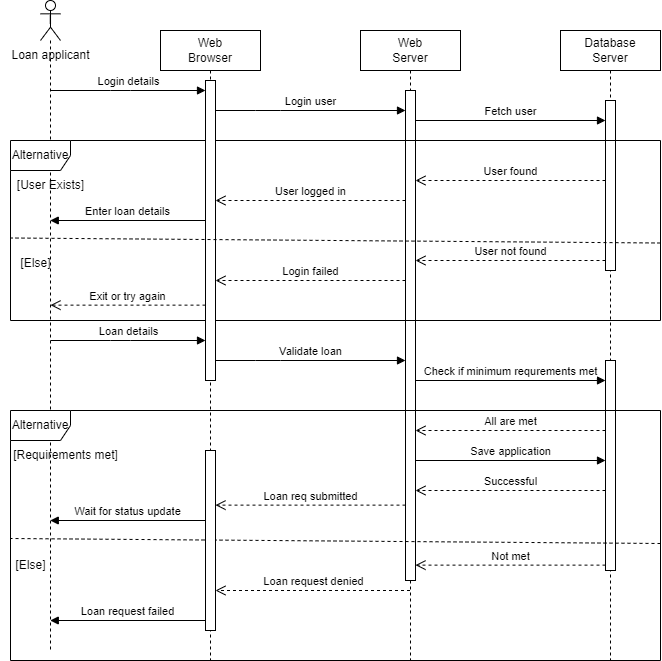

The diagram above was exported from draw.io. Its source (the exported page's mxGraphModel, read from the mxfile embedded in the PNG):
<mxGraphModel dx="1050" dy="557" grid="1" gridSize="10" guides="1" tooltips="1" connect="1" arrows="1" fold="1" page="1" pageScale="1" pageWidth="850" pageHeight="1100" math="0" shadow="0">
  <root>
    <mxCell id="0" />
    <mxCell id="1" parent="0" />
    <mxCell id="VLCRKHYYq3p2HpZZ45hr-1" value="l" style="shape=umlLifeline;perimeter=lifelinePerimeter;whiteSpace=wrap;html=1;container=1;dropTarget=0;collapsible=0;recursiveResize=0;outlineConnect=0;portConstraint=eastwest;newEdgeStyle={&quot;curved&quot;:0,&quot;rounded&quot;:0};participant=umlActor;" parent="1" vertex="1">
      <mxGeometry x="120" y="10" width="20" height="650" as="geometry" />
    </mxCell>
    <mxCell id="VLCRKHYYq3p2HpZZ45hr-6" value="Loan applicant" style="text;html=1;align=center;verticalAlign=middle;resizable=0;points=[];autosize=1;strokeColor=none;fillColor=none;" parent="1" vertex="1">
      <mxGeometry x="80" y="50" width="100" height="30" as="geometry" />
    </mxCell>
    <mxCell id="VLCRKHYYq3p2HpZZ45hr-2" value="Web&lt;br&gt;Browser" style="shape=umlLifeline;perimeter=lifelinePerimeter;whiteSpace=wrap;html=1;container=1;dropTarget=0;collapsible=0;recursiveResize=0;outlineConnect=0;portConstraint=eastwest;newEdgeStyle={&quot;curved&quot;:0,&quot;rounded&quot;:0};" parent="1" vertex="1">
      <mxGeometry x="240" y="40" width="100" height="630" as="geometry" />
    </mxCell>
    <mxCell id="VLCRKHYYq3p2HpZZ45hr-3" value="Web&lt;br&gt;Server&lt;br&gt;" style="shape=umlLifeline;perimeter=lifelinePerimeter;whiteSpace=wrap;html=1;container=1;dropTarget=0;collapsible=0;recursiveResize=0;outlineConnect=0;portConstraint=eastwest;newEdgeStyle={&quot;curved&quot;:0,&quot;rounded&quot;:0};" parent="1" vertex="1">
      <mxGeometry x="440" y="40" width="100" height="630" as="geometry" />
    </mxCell>
    <mxCell id="VLCRKHYYq3p2HpZZ45hr-9" value="" style="html=1;points=[[0,0,0,0,5],[0,1,0,0,-5],[1,0,0,0,5],[1,1,0,0,-5]];perimeter=orthogonalPerimeter;outlineConnect=0;targetShapes=umlLifeline;portConstraint=eastwest;newEdgeStyle={&quot;curved&quot;:0,&quot;rounded&quot;:0};" parent="VLCRKHYYq3p2HpZZ45hr-3" vertex="1">
      <mxGeometry x="45" y="60" width="10" height="490" as="geometry" />
    </mxCell>
    <mxCell id="VLCRKHYYq3p2HpZZ45hr-4" value="Database&lt;br&gt;Server" style="shape=umlLifeline;perimeter=lifelinePerimeter;whiteSpace=wrap;html=1;container=1;dropTarget=0;collapsible=0;recursiveResize=0;outlineConnect=0;portConstraint=eastwest;newEdgeStyle={&quot;curved&quot;:0,&quot;rounded&quot;:0};" parent="1" vertex="1">
      <mxGeometry x="640" y="40" width="100" height="630" as="geometry" />
    </mxCell>
    <mxCell id="VLCRKHYYq3p2HpZZ45hr-10" value="" style="html=1;points=[[0,0,0,0,5],[0,1,0,0,-5],[1,0,0,0,5],[1,1,0,0,-5]];perimeter=orthogonalPerimeter;outlineConnect=0;targetShapes=umlLifeline;portConstraint=eastwest;newEdgeStyle={&quot;curved&quot;:0,&quot;rounded&quot;:0};" parent="VLCRKHYYq3p2HpZZ45hr-4" vertex="1">
      <mxGeometry x="45" y="70" width="10" height="170" as="geometry" />
    </mxCell>
    <mxCell id="VLCRKHYYq3p2HpZZ45hr-29" value="" style="html=1;points=[[0,0,0,0,5],[0,1,0,0,-5],[1,0,0,0,5],[1,1,0,0,-5]];perimeter=orthogonalPerimeter;outlineConnect=0;targetShapes=umlLifeline;portConstraint=eastwest;newEdgeStyle={&quot;curved&quot;:0,&quot;rounded&quot;:0};" parent="VLCRKHYYq3p2HpZZ45hr-4" vertex="1">
      <mxGeometry x="45" y="330" width="10" height="210" as="geometry" />
    </mxCell>
    <mxCell id="VLCRKHYYq3p2HpZZ45hr-5" value="Alternative" style="shape=umlFrame;whiteSpace=wrap;html=1;pointerEvents=0;" parent="1" vertex="1">
      <mxGeometry x="90" y="150" width="650" height="180" as="geometry" />
    </mxCell>
    <mxCell id="VLCRKHYYq3p2HpZZ45hr-8" value="" style="html=1;points=[[0,0,0,0,5],[0,1,0,0,-5],[1,0,0,0,5],[1,1,0,0,-5]];perimeter=orthogonalPerimeter;outlineConnect=0;targetShapes=umlLifeline;portConstraint=eastwest;newEdgeStyle={&quot;curved&quot;:0,&quot;rounded&quot;:0};" parent="1" vertex="1">
      <mxGeometry x="285" y="90" width="10" height="300" as="geometry" />
    </mxCell>
    <mxCell id="VLCRKHYYq3p2HpZZ45hr-11" value="Login user" style="html=1;verticalAlign=bottom;endArrow=block;curved=0;rounded=0;" parent="1" target="VLCRKHYYq3p2HpZZ45hr-9" edge="1">
      <mxGeometry width="80" relative="1" as="geometry">
        <mxPoint x="295" y="120" as="sourcePoint" />
        <mxPoint x="480" y="120" as="targetPoint" />
        <Array as="points">
          <mxPoint x="335" y="120" />
          <mxPoint x="360" y="120" />
        </Array>
        <mxPoint as="offset" />
      </mxGeometry>
    </mxCell>
    <mxCell id="VLCRKHYYq3p2HpZZ45hr-7" value="Login details" style="html=1;verticalAlign=bottom;endArrow=block;curved=0;rounded=0;" parent="1" target="VLCRKHYYq3p2HpZZ45hr-8" edge="1">
      <mxGeometry x="0.0013" width="80" relative="1" as="geometry">
        <mxPoint x="130" y="100" as="sourcePoint" />
        <mxPoint x="280" y="100" as="targetPoint" />
        <Array as="points">
          <mxPoint x="190" y="100" />
          <mxPoint x="210" y="100" />
        </Array>
        <mxPoint as="offset" />
      </mxGeometry>
    </mxCell>
    <mxCell id="VLCRKHYYq3p2HpZZ45hr-12" value="Fetch user" style="html=1;verticalAlign=bottom;endArrow=block;curved=0;rounded=0;" parent="1" edge="1">
      <mxGeometry width="80" relative="1" as="geometry">
        <mxPoint x="495" y="130" as="sourcePoint" />
        <mxPoint x="685" y="130" as="targetPoint" />
        <mxPoint as="offset" />
      </mxGeometry>
    </mxCell>
    <mxCell id="VLCRKHYYq3p2HpZZ45hr-13" value="User found" style="html=1;verticalAlign=bottom;endArrow=open;dashed=1;endSize=8;curved=0;rounded=0;" parent="1" edge="1">
      <mxGeometry relative="1" as="geometry">
        <mxPoint x="685" y="190" as="sourcePoint" />
        <mxPoint x="495" y="190" as="targetPoint" />
        <Array as="points">
          <mxPoint x="550" y="190" />
          <mxPoint x="520" y="190" />
        </Array>
      </mxGeometry>
    </mxCell>
    <mxCell id="VLCRKHYYq3p2HpZZ45hr-15" value="User logged in" style="html=1;verticalAlign=bottom;endArrow=open;dashed=1;endSize=8;curved=0;rounded=0;" parent="1" edge="1">
      <mxGeometry relative="1" as="geometry">
        <mxPoint x="485" y="210" as="sourcePoint" />
        <mxPoint x="295" y="210" as="targetPoint" />
      </mxGeometry>
    </mxCell>
    <mxCell id="VLCRKHYYq3p2HpZZ45hr-18" value="" style="endArrow=none;dashed=1;html=1;rounded=0;entryX=0;entryY=0.483;entryDx=0;entryDy=0;entryPerimeter=0;exitX=1;exitY=0.508;exitDx=0;exitDy=0;exitPerimeter=0;" parent="1" edge="1">
      <mxGeometry width="50" height="50" relative="1" as="geometry">
        <mxPoint x="740" y="252.50000000000003" as="sourcePoint" />
        <mxPoint x="90" y="247.50000000000003" as="targetPoint" />
      </mxGeometry>
    </mxCell>
    <mxCell id="VLCRKHYYq3p2HpZZ45hr-19" value="[User Exists]" style="text;html=1;align=center;verticalAlign=middle;resizable=0;points=[];autosize=1;strokeColor=none;fillColor=none;" parent="1" vertex="1">
      <mxGeometry x="85" y="180" width="90" height="30" as="geometry" />
    </mxCell>
    <mxCell id="VLCRKHYYq3p2HpZZ45hr-20" value="[Else]" style="text;html=1;align=center;verticalAlign=middle;resizable=0;points=[];autosize=1;strokeColor=none;fillColor=none;" parent="1" vertex="1">
      <mxGeometry x="90" y="258" width="50" height="30" as="geometry" />
    </mxCell>
    <mxCell id="VLCRKHYYq3p2HpZZ45hr-21" value="User not found" style="html=1;verticalAlign=bottom;endArrow=open;dashed=1;endSize=8;curved=0;rounded=0;" parent="1" edge="1">
      <mxGeometry relative="1" as="geometry">
        <mxPoint x="685" y="270" as="sourcePoint" />
        <mxPoint x="495" y="270" as="targetPoint" />
      </mxGeometry>
    </mxCell>
    <mxCell id="VLCRKHYYq3p2HpZZ45hr-22" value="Login failed" style="html=1;verticalAlign=bottom;endArrow=open;dashed=1;endSize=8;curved=0;rounded=0;" parent="1" source="VLCRKHYYq3p2HpZZ45hr-9" target="VLCRKHYYq3p2HpZZ45hr-8" edge="1">
      <mxGeometry relative="1" as="geometry">
        <mxPoint x="460" y="300" as="sourcePoint" />
        <mxPoint x="400" y="300" as="targetPoint" />
        <Array as="points">
          <mxPoint x="430" y="290" />
        </Array>
      </mxGeometry>
    </mxCell>
    <mxCell id="VLCRKHYYq3p2HpZZ45hr-24" value="Exit or try again" style="html=1;verticalAlign=bottom;endArrow=open;dashed=1;endSize=8;curved=0;rounded=0;" parent="1" edge="1">
      <mxGeometry relative="1" as="geometry">
        <mxPoint x="285" y="314.64" as="sourcePoint" />
        <mxPoint x="130" y="314.64" as="targetPoint" />
      </mxGeometry>
    </mxCell>
    <mxCell id="VLCRKHYYq3p2HpZZ45hr-25" value="Loan details" style="html=1;verticalAlign=bottom;endArrow=block;curved=0;rounded=0;" parent="1" edge="1">
      <mxGeometry x="0.0013" width="80" relative="1" as="geometry">
        <mxPoint x="130" y="350" as="sourcePoint" />
        <mxPoint x="285" y="350" as="targetPoint" />
        <Array as="points">
          <mxPoint x="190" y="350" />
          <mxPoint x="210" y="350" />
        </Array>
        <mxPoint as="offset" />
      </mxGeometry>
    </mxCell>
    <mxCell id="VLCRKHYYq3p2HpZZ45hr-27" value="Validate loan" style="html=1;verticalAlign=bottom;endArrow=block;curved=0;rounded=0;" parent="1" edge="1">
      <mxGeometry width="80" relative="1" as="geometry">
        <mxPoint x="295" y="370" as="sourcePoint" />
        <mxPoint x="485" y="370" as="targetPoint" />
        <Array as="points">
          <mxPoint x="335" y="370" />
          <mxPoint x="360" y="370" />
        </Array>
        <mxPoint as="offset" />
      </mxGeometry>
    </mxCell>
    <mxCell id="VLCRKHYYq3p2HpZZ45hr-28" value="Check if minimum requrements met" style="html=1;verticalAlign=bottom;endArrow=block;curved=0;rounded=0;" parent="1" edge="1">
      <mxGeometry width="80" relative="1" as="geometry">
        <mxPoint x="495" y="390" as="sourcePoint" />
        <mxPoint x="685" y="390" as="targetPoint" />
        <mxPoint as="offset" />
      </mxGeometry>
    </mxCell>
    <mxCell id="VLCRKHYYq3p2HpZZ45hr-30" value="Alternative" style="shape=umlFrame;whiteSpace=wrap;html=1;pointerEvents=0;" parent="1" vertex="1">
      <mxGeometry x="90" y="420" width="650" height="250" as="geometry" />
    </mxCell>
    <mxCell id="VLCRKHYYq3p2HpZZ45hr-31" value="" style="endArrow=none;dashed=1;html=1;rounded=0;entryX=0;entryY=0.483;entryDx=0;entryDy=0;entryPerimeter=0;exitX=1;exitY=0.508;exitDx=0;exitDy=0;exitPerimeter=0;" parent="1" edge="1">
      <mxGeometry width="50" height="50" relative="1" as="geometry">
        <mxPoint x="740" y="553" as="sourcePoint" />
        <mxPoint x="90" y="548" as="targetPoint" />
      </mxGeometry>
    </mxCell>
    <mxCell id="VLCRKHYYq3p2HpZZ45hr-32" value="[Requirements met]" style="text;html=1;align=center;verticalAlign=middle;resizable=0;points=[];autosize=1;strokeColor=none;fillColor=none;" parent="1" vertex="1">
      <mxGeometry x="80" y="450" width="130" height="30" as="geometry" />
    </mxCell>
    <mxCell id="VLCRKHYYq3p2HpZZ45hr-33" value="All are met" style="html=1;verticalAlign=bottom;endArrow=open;dashed=1;endSize=8;curved=0;rounded=0;" parent="1" edge="1">
      <mxGeometry relative="1" as="geometry">
        <mxPoint x="685" y="440" as="sourcePoint" />
        <mxPoint x="495" y="440" as="targetPoint" />
      </mxGeometry>
    </mxCell>
    <mxCell id="VLCRKHYYq3p2HpZZ45hr-35" value="Save application" style="html=1;verticalAlign=bottom;endArrow=block;curved=0;rounded=0;" parent="1" edge="1">
      <mxGeometry width="80" relative="1" as="geometry">
        <mxPoint x="495" y="470" as="sourcePoint" />
        <mxPoint x="685" y="470" as="targetPoint" />
      </mxGeometry>
    </mxCell>
    <mxCell id="VLCRKHYYq3p2HpZZ45hr-36" value="Successful" style="html=1;verticalAlign=bottom;endArrow=open;dashed=1;endSize=8;curved=0;rounded=0;" parent="1" edge="1">
      <mxGeometry relative="1" as="geometry">
        <mxPoint x="685" y="500" as="sourcePoint" />
        <mxPoint x="495" y="500" as="targetPoint" />
      </mxGeometry>
    </mxCell>
    <mxCell id="VLCRKHYYq3p2HpZZ45hr-37" value="" style="html=1;points=[[0,0,0,0,5],[0,1,0,0,-5],[1,0,0,0,5],[1,1,0,0,-5]];perimeter=orthogonalPerimeter;outlineConnect=0;targetShapes=umlLifeline;portConstraint=eastwest;newEdgeStyle={&quot;curved&quot;:0,&quot;rounded&quot;:0};" parent="1" vertex="1">
      <mxGeometry x="285" y="460" width="10" height="180" as="geometry" />
    </mxCell>
    <mxCell id="VLCRKHYYq3p2HpZZ45hr-38" value="Loan req submitted" style="html=1;verticalAlign=bottom;endArrow=open;dashed=1;endSize=8;curved=0;rounded=0;" parent="1" edge="1">
      <mxGeometry relative="1" as="geometry">
        <mxPoint x="485" y="514.63" as="sourcePoint" />
        <mxPoint x="295" y="514.63" as="targetPoint" />
      </mxGeometry>
    </mxCell>
    <mxCell id="VLCRKHYYq3p2HpZZ45hr-39" value="Wait for status update" style="html=1;verticalAlign=bottom;endArrow=block;curved=0;rounded=0;" parent="1" edge="1">
      <mxGeometry width="80" relative="1" as="geometry">
        <mxPoint x="285" y="530" as="sourcePoint" />
        <mxPoint x="129.75925925925924" y="530" as="targetPoint" />
      </mxGeometry>
    </mxCell>
    <mxCell id="VLCRKHYYq3p2HpZZ45hr-40" value="Enter loan details" style="html=1;verticalAlign=bottom;endArrow=block;curved=0;rounded=0;" parent="1" edge="1">
      <mxGeometry width="80" relative="1" as="geometry">
        <mxPoint x="285" y="230" as="sourcePoint" />
        <mxPoint x="129.75925925925924" y="230" as="targetPoint" />
      </mxGeometry>
    </mxCell>
    <mxCell id="VLCRKHYYq3p2HpZZ45hr-41" value="[Else]" style="text;html=1;align=center;verticalAlign=middle;resizable=0;points=[];autosize=1;strokeColor=none;fillColor=none;" parent="1" vertex="1">
      <mxGeometry x="85" y="560" width="50" height="30" as="geometry" />
    </mxCell>
    <mxCell id="VLCRKHYYq3p2HpZZ45hr-42" value="Not met" style="html=1;verticalAlign=bottom;endArrow=open;dashed=1;endSize=8;curved=0;rounded=0;" parent="1" edge="1">
      <mxGeometry relative="1" as="geometry">
        <mxPoint x="685" y="574.63" as="sourcePoint" />
        <mxPoint x="495" y="574.63" as="targetPoint" />
      </mxGeometry>
    </mxCell>
    <mxCell id="VLCRKHYYq3p2HpZZ45hr-43" value="Loan request denied" style="html=1;verticalAlign=bottom;endArrow=open;dashed=1;endSize=8;curved=0;rounded=0;" parent="1" source="VLCRKHYYq3p2HpZZ45hr-3" target="VLCRKHYYq3p2HpZZ45hr-37" edge="1">
      <mxGeometry relative="1" as="geometry">
        <mxPoint x="455" y="620" as="sourcePoint" />
        <mxPoint x="375" y="620" as="targetPoint" />
        <Array as="points">
          <mxPoint x="400" y="600" />
        </Array>
      </mxGeometry>
    </mxCell>
    <mxCell id="VLCRKHYYq3p2HpZZ45hr-44" value="Loan request failed" style="html=1;verticalAlign=bottom;endArrow=block;curved=0;rounded=0;" parent="1" edge="1">
      <mxGeometry width="80" relative="1" as="geometry">
        <mxPoint x="285" y="630" as="sourcePoint" />
        <mxPoint x="129.75925925925924" y="630" as="targetPoint" />
      </mxGeometry>
    </mxCell>
  </root>
</mxGraphModel>